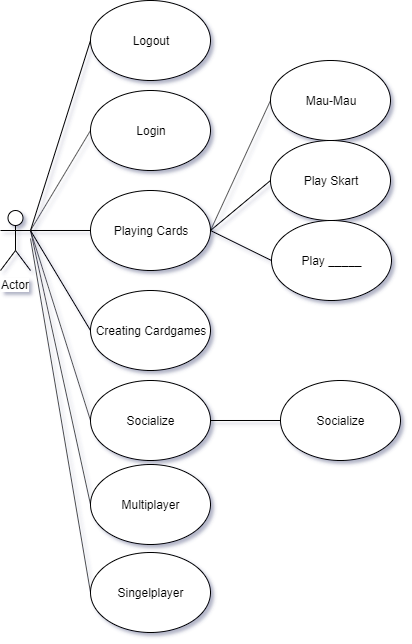

The diagram above was exported from draw.io. Its source (the exported page's mxGraphModel, read from the mxfile embedded in the PNG):
<mxGraphModel dx="1108" dy="732" grid="1" gridSize="10" guides="1" tooltips="1" connect="1" arrows="1" fold="1" page="1" pageScale="1" pageWidth="850" pageHeight="1100" math="0" shadow="1">
  <root>
    <mxCell id="0" />
    <mxCell id="1" parent="0" />
    <mxCell id="ZFmRb3uhtOOXISvHJjXX-7" value="Actor" style="shape=umlActor;verticalLabelPosition=bottom;labelBackgroundColor=#ffffff;verticalAlign=top;html=1;outlineConnect=0;" parent="1" vertex="1">
      <mxGeometry x="20" y="232" width="30" height="60" as="geometry" />
    </mxCell>
    <mxCell id="ZFmRb3uhtOOXISvHJjXX-8" value="Login" style="ellipse;whiteSpace=wrap;html=1;" parent="1" vertex="1">
      <mxGeometry x="110" y="112" width="120" height="80" as="geometry" />
    </mxCell>
    <mxCell id="ZFmRb3uhtOOXISvHJjXX-9" value="Playing Cards" style="ellipse;whiteSpace=wrap;html=1;" parent="1" vertex="1">
      <mxGeometry x="110" y="212" width="120" height="80" as="geometry" />
    </mxCell>
    <mxCell id="ZFmRb3uhtOOXISvHJjXX-10" value="Creating Cardgames" style="ellipse;whiteSpace=wrap;html=1;" parent="1" vertex="1">
      <mxGeometry x="110" y="312" width="120" height="80" as="geometry" />
    </mxCell>
    <mxCell id="ZFmRb3uhtOOXISvHJjXX-11" value="Socialize" style="ellipse;whiteSpace=wrap;html=1;" parent="1" vertex="1">
      <mxGeometry x="110" y="402" width="120" height="80" as="geometry" />
    </mxCell>
    <mxCell id="ZFmRb3uhtOOXISvHJjXX-12" value="" style="endArrow=none;html=1;entryX=0;entryY=0.5;entryDx=0;entryDy=0;exitX=1;exitY=0.3333333333333333;exitDx=0;exitDy=0;exitPerimeter=0;" parent="1" source="ZFmRb3uhtOOXISvHJjXX-7" target="ZFmRb3uhtOOXISvHJjXX-8" edge="1">
      <mxGeometry width="50" height="50" relative="1" as="geometry">
        <mxPoint x="60" y="262" as="sourcePoint" />
        <mxPoint x="110" y="212" as="targetPoint" />
      </mxGeometry>
    </mxCell>
    <mxCell id="ZFmRb3uhtOOXISvHJjXX-13" value="" style="endArrow=none;html=1;entryX=1;entryY=0.3333333333333333;entryDx=0;entryDy=0;entryPerimeter=0;exitX=0;exitY=0.5;exitDx=0;exitDy=0;" parent="1" source="ZFmRb3uhtOOXISvHJjXX-9" target="ZFmRb3uhtOOXISvHJjXX-7" edge="1">
      <mxGeometry width="50" height="50" relative="1" as="geometry">
        <mxPoint x="20" y="552" as="sourcePoint" />
        <mxPoint x="70" y="502" as="targetPoint" />
      </mxGeometry>
    </mxCell>
    <mxCell id="ZFmRb3uhtOOXISvHJjXX-14" value="" style="endArrow=none;html=1;entryX=1;entryY=0.3333333333333333;entryDx=0;entryDy=0;entryPerimeter=0;exitX=0;exitY=0.5;exitDx=0;exitDy=0;" parent="1" source="ZFmRb3uhtOOXISvHJjXX-10" target="ZFmRb3uhtOOXISvHJjXX-7" edge="1">
      <mxGeometry width="50" height="50" relative="1" as="geometry">
        <mxPoint x="20" y="552" as="sourcePoint" />
        <mxPoint x="50" y="242" as="targetPoint" />
      </mxGeometry>
    </mxCell>
    <mxCell id="ZFmRb3uhtOOXISvHJjXX-15" value="" style="endArrow=none;html=1;entryX=1;entryY=0.3333333333333333;entryDx=0;entryDy=0;entryPerimeter=0;exitX=0;exitY=0.5;exitDx=0;exitDy=0;" parent="1" source="ZFmRb3uhtOOXISvHJjXX-11" target="ZFmRb3uhtOOXISvHJjXX-7" edge="1">
      <mxGeometry width="50" height="50" relative="1" as="geometry">
        <mxPoint x="20" y="552" as="sourcePoint" />
        <mxPoint x="70" y="502" as="targetPoint" />
      </mxGeometry>
    </mxCell>
    <mxCell id="ZFmRb3uhtOOXISvHJjXX-16" value="Logout" style="ellipse;whiteSpace=wrap;html=1;" parent="1" vertex="1">
      <mxGeometry x="110" y="22" width="120" height="80" as="geometry" />
    </mxCell>
    <mxCell id="ZFmRb3uhtOOXISvHJjXX-17" value="&lt;div&gt;Play Skart&lt;/div&gt;" style="ellipse;whiteSpace=wrap;html=1;" parent="1" vertex="1">
      <mxGeometry x="290" y="162" width="120" height="80" as="geometry" />
    </mxCell>
    <mxCell id="ZFmRb3uhtOOXISvHJjXX-18" value="" style="endArrow=none;html=1;entryX=1;entryY=0.5;entryDx=0;entryDy=0;exitX=0;exitY=0.5;exitDx=0;exitDy=0;" parent="1" source="ZFmRb3uhtOOXISvHJjXX-17" target="ZFmRb3uhtOOXISvHJjXX-9" edge="1">
      <mxGeometry width="50" height="50" relative="1" as="geometry">
        <mxPoint x="20" y="552" as="sourcePoint" />
        <mxPoint x="70" y="502" as="targetPoint" />
      </mxGeometry>
    </mxCell>
    <mxCell id="ZFmRb3uhtOOXISvHJjXX-19" value="" style="endArrow=none;html=1;entryX=1;entryY=0.3333333333333333;entryDx=0;entryDy=0;entryPerimeter=0;exitX=0;exitY=0.5;exitDx=0;exitDy=0;" parent="1" source="ZFmRb3uhtOOXISvHJjXX-16" target="ZFmRb3uhtOOXISvHJjXX-7" edge="1">
      <mxGeometry width="50" height="50" relative="1" as="geometry">
        <mxPoint x="20" y="552" as="sourcePoint" />
        <mxPoint x="50" y="252" as="targetPoint" />
      </mxGeometry>
    </mxCell>
    <mxCell id="ZFmRb3uhtOOXISvHJjXX-20" value="Play _____" style="ellipse;whiteSpace=wrap;html=1;" parent="1" vertex="1">
      <mxGeometry x="291" y="242" width="120" height="80" as="geometry" />
    </mxCell>
    <mxCell id="ZFmRb3uhtOOXISvHJjXX-21" value="" style="endArrow=none;html=1;entryX=1;entryY=0.5;entryDx=0;entryDy=0;exitX=0;exitY=0.5;exitDx=0;exitDy=0;" parent="1" source="ZFmRb3uhtOOXISvHJjXX-20" target="ZFmRb3uhtOOXISvHJjXX-9" edge="1">
      <mxGeometry width="50" height="50" relative="1" as="geometry">
        <mxPoint x="20" y="552" as="sourcePoint" />
        <mxPoint x="70" y="502" as="targetPoint" />
      </mxGeometry>
    </mxCell>
    <mxCell id="hPEOr3hYiejcOi6BXLoC-2" value="Socialize" style="ellipse;whiteSpace=wrap;html=1;" parent="1" vertex="1">
      <mxGeometry x="300" y="402" width="120" height="80" as="geometry" />
    </mxCell>
    <mxCell id="hPEOr3hYiejcOi6BXLoC-5" value="" style="endArrow=none;html=1;entryX=1;entryY=0.5;entryDx=0;entryDy=0;exitX=0;exitY=0.5;exitDx=0;exitDy=0;" parent="1" source="hPEOr3hYiejcOi6BXLoC-2" target="ZFmRb3uhtOOXISvHJjXX-11" edge="1">
      <mxGeometry width="50" height="50" relative="1" as="geometry">
        <mxPoint x="120" y="452" as="sourcePoint" />
        <mxPoint x="60" y="262" as="targetPoint" />
        <Array as="points" />
      </mxGeometry>
    </mxCell>
    <mxCell id="hPEOr3hYiejcOi6BXLoC-6" value="&lt;div&gt;Mau-Mau&lt;/div&gt;" style="ellipse;whiteSpace=wrap;html=1;" parent="1" vertex="1">
      <mxGeometry x="290" y="82" width="120" height="80" as="geometry" />
    </mxCell>
    <mxCell id="hPEOr3hYiejcOi6BXLoC-7" value="&lt;div&gt;Multiplayer&lt;/div&gt;" style="ellipse;whiteSpace=wrap;html=1;" parent="1" vertex="1">
      <mxGeometry x="110" y="486" width="120" height="80" as="geometry" />
    </mxCell>
    <mxCell id="hPEOr3hYiejcOi6BXLoC-8" value="" style="endArrow=none;html=1;entryX=1;entryY=0.3333333333333333;entryDx=0;entryDy=0;entryPerimeter=0;exitX=0;exitY=0.5;exitDx=0;exitDy=0;" parent="1" source="hPEOr3hYiejcOi6BXLoC-7" target="ZFmRb3uhtOOXISvHJjXX-7" edge="1">
      <mxGeometry width="50" height="50" relative="1" as="geometry">
        <mxPoint x="110" y="447" as="sourcePoint" />
        <mxPoint x="50" y="257" as="targetPoint" />
      </mxGeometry>
    </mxCell>
    <mxCell id="hPEOr3hYiejcOi6BXLoC-10" value="&lt;div&gt;Singelplayer&lt;/div&gt;" style="ellipse;whiteSpace=wrap;html=1;" parent="1" vertex="1">
      <mxGeometry x="110" y="574" width="120" height="80" as="geometry" />
    </mxCell>
    <mxCell id="hPEOr3hYiejcOi6BXLoC-11" value="" style="endArrow=none;html=1;exitX=0;exitY=0.5;exitDx=0;exitDy=0;" parent="1" source="hPEOr3hYiejcOi6BXLoC-10" edge="1">
      <mxGeometry width="50" height="50" relative="1" as="geometry">
        <mxPoint x="110" y="535" as="sourcePoint" />
        <mxPoint x="50" y="260" as="targetPoint" />
      </mxGeometry>
    </mxCell>
    <mxCell id="hPEOr3hYiejcOi6BXLoC-13" value="" style="endArrow=none;html=1;entryX=1;entryY=0.5;entryDx=0;entryDy=0;exitX=0;exitY=0.5;exitDx=0;exitDy=0;" parent="1" source="hPEOr3hYiejcOi6BXLoC-6" target="ZFmRb3uhtOOXISvHJjXX-9" edge="1">
      <mxGeometry width="50" height="50" relative="1" as="geometry">
        <mxPoint x="300" y="212" as="sourcePoint" />
        <mxPoint x="240" y="262" as="targetPoint" />
        <Array as="points" />
      </mxGeometry>
    </mxCell>
  </root>
</mxGraphModel>